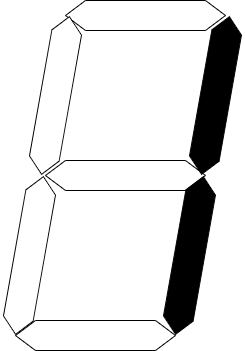

The diagram above was exported from draw.io. Its source (the exported page's mxGraphModel, read from the mxfile embedded in the PNG):
<mxGraphModel dx="610" dy="571" grid="1" gridSize="10" guides="1" tooltips="1" connect="1" arrows="1" fold="1" page="1" pageScale="1" pageWidth="827" pageHeight="1169" math="0" shadow="0">
  <root>
    <mxCell id="0" />
    <mxCell id="1" parent="0" />
    <mxCell id="2" value="" style="shape=hexagon;perimeter=hexagonPerimeter2;whiteSpace=wrap;html=1;fixedSize=1;size=20;" parent="1" vertex="1">
      <mxGeometry x="320" y="360" width="160" height="30" as="geometry" />
    </mxCell>
    <mxCell id="3" value="" style="shape=hexagon;perimeter=hexagonPerimeter2;whiteSpace=wrap;html=1;fixedSize=1;size=20;" parent="1" vertex="1">
      <mxGeometry x="350" y="200" width="160" height="30" as="geometry" />
    </mxCell>
    <mxCell id="4" value="" style="shape=hexagon;perimeter=hexagonPerimeter2;whiteSpace=wrap;html=1;fixedSize=1;size=20;" parent="1" vertex="1">
      <mxGeometry x="370" y="40" width="160" height="30" as="geometry" />
    </mxCell>
    <mxCell id="5" value="" style="shape=hexagon;perimeter=hexagonPerimeter2;whiteSpace=wrap;html=1;fixedSize=1;size=16;rotation=-80;" parent="1" vertex="1">
      <mxGeometry x="254" y="280" width="160" height="30" as="geometry" />
    </mxCell>
    <mxCell id="6" value="" style="shape=hexagon;perimeter=hexagonPerimeter2;whiteSpace=wrap;html=1;fixedSize=1;size=16;rotation=-80;fillColor=#000000;" parent="1" vertex="1">
      <mxGeometry x="414" y="280" width="160" height="30" as="geometry" />
    </mxCell>
    <mxCell id="7" value="" style="shape=hexagon;perimeter=hexagonPerimeter2;whiteSpace=wrap;html=1;fixedSize=1;size=16;rotation=-80;" parent="1" vertex="1">
      <mxGeometry x="280" y="120" width="160" height="30" as="geometry" />
    </mxCell>
    <mxCell id="8" value="" style="shape=hexagon;perimeter=hexagonPerimeter2;whiteSpace=wrap;html=1;fixedSize=1;size=16;rotation=-80;fillColor=#000000;" parent="1" vertex="1">
      <mxGeometry x="440" y="120" width="160" height="30" as="geometry" />
    </mxCell>
  </root>
</mxGraphModel>